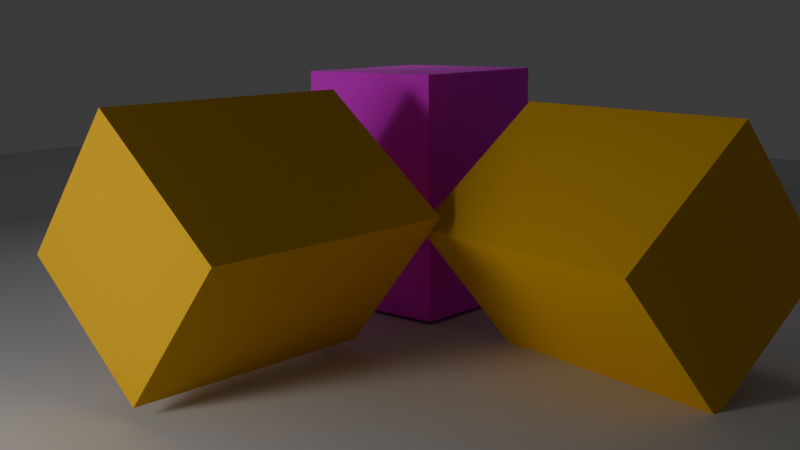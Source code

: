 # Source: simple.blend  (saved by Blender 4.0.36; exported with 4.5.12 LTS)
import bpy
from mathutils import Matrix  # noqa: F401  (used for matrix-valued properties, if any)

bpy.ops.wm.read_factory_settings(use_empty=True)
scene = bpy.context.scene
scene.name = 'Scene'

# ---- collections
col_collection = bpy.data.collections.new('Collection'); scene.collection.children.link(col_collection)

# ---- images (referenced by path relative to the original .blend; pixels are not part of the script)
import os
ASSET_DIR = os.environ.get("B2B_ASSET_DIR", "")  # directory of the original .blend (textures are referenced by path, not embedded)
HERE = os.path.dirname(os.path.abspath(__file__))  # packed textures are extracted next to this script under _unpacked/

def load_image(name, relpath, width, height, colorspace="sRGB"):
    """Load a texture the original file referenced (path relative to the .blend, or extracted next to this script)."""
    p = next((c for c in (os.path.join(HERE, relpath), os.path.join(ASSET_DIR, relpath)) if relpath and os.path.exists(c)), "")
    if p:
        img = bpy.data.images.load(p, check_existing=True)
        img.name = name
    else:  # same state as the original file: an image datablock whose file is absent (Cycles renders it pink)
        img = bpy.data.images.new(name, width, height)
        img.source = "FILE"
        img.filepath = "//" + (relpath or name)
    img.colorspace_settings.name = colorspace
    return img
img_wood_floorboards_texture_softer_bump_jpg = load_image('wood-floorboards-texture-softer-bump.jpg', 'wood-floorboards-texture-softer-bump.jpg', 1024, 1024, 'sRGB')

# ---- materials (node trees are filled in below, after node groups)
mat_ground = bpy.data.materials.new('ground')
mat_ground.alpha_threshold = 0.0
mat_ground.roughness = 0.5
mat_ground.line_color = (0.0, 0.0, 0.0, 1.0)
mat_sphere = bpy.data.materials.new('sphere')
mat_sphere_001 = bpy.data.materials.new('sphere.001')
mat_light = bpy.data.materials.new('light')
mat_light_001 = bpy.data.materials.new('light.001')

# ---- material node trees
mat_ground.use_nodes = True; mat_ground.node_tree.nodes.clear()
_N = mat_ground.node_tree.nodes; _L = mat_ground.node_tree.links
n0 = _N.new('ShaderNodeOutputMaterial'); n0.name = 'Material Output'; n0.location = (300, 300)
n1 = _N.new('ShaderNodeBsdfPrincipled'); n1.name = 'Principled BSDF'; n1.location = (10, 300)
n1.inputs[0].default_value = (0.6768, 0.6768, 0.6768, 1.0)
n1.inputs[2].default_value = 1.0
n1.inputs[3].default_value = 1.45
_L.new(n1.outputs[0], n0.inputs[0])
n0.is_active_output = True
mat_sphere.use_nodes = True; mat_sphere.node_tree.nodes.clear()
_N = mat_sphere.node_tree.nodes; _L = mat_sphere.node_tree.links
n0 = _N.new('ShaderNodeBsdfPrincipled'); n0.name = 'Principled BSDF'; n0.location = (10, 300)
n0.inputs[0].default_value = (0.8003, 0.4418, 0.0, 1.0)
n0.inputs[2].default_value = 1.0
n0.inputs[3].default_value = 1.45
n1 = _N.new('ShaderNodeOutputMaterial'); n1.name = 'Material Output'; n1.location = (300, 300)
_L.new(n0.outputs[0], n1.inputs[0])
n1.is_active_output = True
mat_sphere_001.use_nodes = True; mat_sphere_001.node_tree.nodes.clear()
_N = mat_sphere_001.node_tree.nodes; _L = mat_sphere_001.node_tree.links
n0 = _N.new('ShaderNodeBsdfPrincipled'); n0.name = 'Principled BSDF'; n0.location = (10, 300)
n0.inputs[2].default_value = 1.0
n0.inputs[3].default_value = 1.45
n1 = _N.new('ShaderNodeOutputMaterial'); n1.name = 'Material Output'; n1.location = (300, 300)
n2 = _N.new('ShaderNodeTexImage'); n2.name = 'Image Texture'; n2.location = (-280, 275)
n2.image = img_wood_floorboards_texture_softer_bump_jpg
_L.new(n0.outputs[0], n1.inputs[0])
_L.new(n2.outputs[0], n0.inputs[0])
n1.is_active_output = True
mat_light.use_nodes = True; mat_light.node_tree.nodes.clear()
_N = mat_light.node_tree.nodes; _L = mat_light.node_tree.links
n0 = _N.new('ShaderNodeBsdfPrincipled'); n0.name = 'Principled BSDF'; n0.location = (10, 300)
n0.inputs[3].default_value = 1.45
n0.inputs[28].default_value = 20.0
n1 = _N.new('ShaderNodeOutputMaterial'); n1.name = 'Material Output'; n1.location = (300, 300)
_L.new(n0.outputs[0], n1.inputs[0])
n1.is_active_output = True
mat_light_001.use_nodes = True; mat_light_001.node_tree.nodes.clear()
_N = mat_light_001.node_tree.nodes; _L = mat_light_001.node_tree.links
n0 = _N.new('ShaderNodeBsdfPrincipled'); n0.name = 'Principled BSDF'; n0.location = (10, 300)
n0.inputs[3].default_value = 1.45
n0.inputs[28].default_value = 5.0
n1 = _N.new('ShaderNodeOutputMaterial'); n1.name = 'Material Output'; n1.location = (300, 300)
_L.new(n0.outputs[0], n1.inputs[0])
n1.is_active_output = True

# ---- world
world_world = bpy.data.worlds.new('World'); scene.world = world_world
world_world.use_nodes = True; world_world.node_tree.nodes.clear()
_N = world_world.node_tree.nodes; _L = world_world.node_tree.links
n0 = _N.new('ShaderNodeOutputWorld'); n0.name = 'World Output'; n0.location = (300, 300)
n1 = _N.new('ShaderNodeBackground'); n1.name = 'Background'; n1.location = (10, 300)
n1.inputs[0].default_value = (0.05088, 0.05088, 0.05088, 1.0)
_L.new(n1.outputs[0], n0.inputs[0])
n0.is_active_output = True
world_world.color = (0.05088, 0.05088, 0.05088)
world_world.use_sun_shadow = False
world_world.sun_shadow_jitter_overblur = 0.0

# ---- cameras
cam_camera = bpy.data.cameras.new('Camera')

# ---- meshes
me_plane = bpy.data.meshes.new('Plane')
me_plane.from_pydata([(-21.0, -21.0, 0.0), (21.0, -21.0, 0.0), (-21.0, 21.0, 0.0), (21.0, 21.0, 0.0)], [], [(0, 1, 3, 2)])
_uv = me_plane.uv_layers.new(name='UVMap')
_uv.uv.foreach_set('vector', [0.0, 0.0, 1.0, 0.0, 1.0, 1.0, 0.0, 1.0])
me_plane.materials.append(mat_ground)
me_plane.update()
me_cube_001 = bpy.data.meshes.new('Cube.001')
me_cube_001.from_pydata([(-1.0, -1.0, -1.0), (-1.0, -1.0, 2.0), (-1.0, 1.0, -1.0), (-1.0, 1.0, 2.0), (1.0, -1.0, -1.0), (1.0, -1.0, 2.0), (1.0, 1.0, -1.0), (1.0, 1.0, 2.0)], [], [(0, 1, 3, 2), (2, 3, 7, 6), (6, 7, 5, 4), (4, 5, 1, 0), (2, 6, 4, 0), (7, 3, 1, 5)])
_uv = me_cube_001.uv_layers.new(name='UVMap')
_uv.uv.foreach_set('vector', [0.375, 0.0, 0.625, 0.0, 0.625, 0.25, 0.375, 0.25, 0.375, 0.25, 0.625, 0.25, 0.625, 0.5, 0.375, 0.5, 0.375, 0.5, 0.625, 0.5, 0.625, 0.75, 0.375, 0.75, 0.375, 0.75, 0.625, 0.75, 0.625, 1.0, 0.375, 1.0, 0.125, 0.5, 0.375, 0.5, 0.375, 0.75, 0.125, 0.75, 0.625, 0.5, 0.875, 0.5, 0.875, 0.75, 0.625, 0.75])
me_cube_001.materials.append(mat_sphere)
me_cube_001.update()
me_cube_002 = bpy.data.meshes.new('Cube.002')
me_cube_002.from_pydata([(-1.0, -1.0, -1.0), (-1.0, -1.0, 2.0), (-1.0, 1.0, -1.0), (-1.0, 1.0, 2.0), (1.0, -1.0, -1.0), (1.0, -1.0, 2.0), (1.0, 1.0, -1.0), (1.0, 1.0, 2.0)], [], [(0, 1, 3, 2), (2, 3, 7, 6), (6, 7, 5, 4), (4, 5, 1, 0), (2, 6, 4, 0), (7, 3, 1, 5)])
_uv = me_cube_002.uv_layers.new(name='UVMap')
_uv.uv.foreach_set('vector', [0.375, 0.0, 0.625, 0.0, 0.625, 0.25, 0.375, 0.25, 0.375, 0.25, 0.625, 0.25, 0.625, 0.5, 0.375, 0.5, 0.375, 0.5, 0.625, 0.5, 0.625, 0.75, 0.375, 0.75, 0.375, 0.75, 0.625, 0.75, 0.625, 1.0, 0.375, 1.0, 0.125, 0.5, 0.375, 0.5, 0.375, 0.75, 0.125, 0.75, 0.625, 0.5, 0.875, 0.5, 0.875, 0.75, 0.625, 0.75])
me_cube_002.materials.append(mat_sphere_001)
me_cube_002.update()
me_plane_001 = bpy.data.meshes.new('Plane.001')
me_plane_001.from_pydata([(-1.0, -1.0, 0.0), (1.0, -1.0, 0.0), (-1.0, 1.0, 0.0), (1.0, 1.0, 0.0)], [], [(0, 1, 3, 2)])
_uv = me_plane_001.uv_layers.new(name='UVMap')
_uv.uv.foreach_set('vector', [0.0, 0.0, 1.0, 0.0, 1.0, 1.0, 0.0, 1.0])
me_plane_001.materials.append(mat_light)
me_plane_001.update()
me_plane_002 = bpy.data.meshes.new('Plane.002')
me_plane_002.from_pydata([(-1.0, -1.0, 0.0), (1.0, -1.0, 0.0), (-1.0, 1.0, 0.0), (1.0, 1.0, 0.0)], [], [(0, 1, 3, 2)])
_uv = me_plane_002.uv_layers.new(name='UVMap')
_uv.uv.foreach_set('vector', [0.0, 0.0, 1.0, 0.0, 1.0, 1.0, 0.0, 1.0])
me_plane_002.materials.append(mat_light_001)
me_plane_002.update()

# ---- objects
ob_ground = bpy.data.objects.new('ground', me_plane)
ob_cube = bpy.data.objects.new('Cube', me_cube_001)
ob_cube_001 = bpy.data.objects.new('Cube.001', me_cube_001)
ob_cube_002 = bpy.data.objects.new('Cube.002', me_cube_002)
ob_plane = bpy.data.objects.new('Plane', me_plane_001)
ob_camera = bpy.data.objects.new('Camera', cam_camera)
ob_plane_001 = bpy.data.objects.new('Plane.001', me_plane_002)

# ---- transforms, parenting, visibility, modifiers, constraints
ob_ground.location = (0.0, 0.0, 0.0)
ob_cube.location = (0.0, 0.0, 1.531)
ob_cube.rotation_mode = 'QUATERNION'
ob_cube.rotation_quaternion = (0.6653, -0.6653, 0.2396, 0.2396)
ob_cube_001.location = (2.303, 3.281, 1.354)
ob_cube_001.rotation_mode = 'QUATERNION'
ob_cube_001.rotation_quaternion = (0.6007, -0.2249, 0.6704, -0.373)
ob_cube_002.location = (-0.8251, 4.271, 1.046)
ob_plane.location = (0.0, -7.676, 2.857)
ob_plane.rotation_euler = (4.468, 0.0, 0.0)
ob_camera.location = (8.71, -6.711, 3.714)
ob_camera.rotation_euler = (1.386, 0.01259, 0.7323)
ob_plane_001.location = (-4.768, 6.99, 5.779)
ob_plane_001.rotation_euler = (1.955, 0.0, 0.7854)

# ---- collection membership
col_collection.objects.link(ob_ground)
col_collection.objects.link(ob_cube)
col_collection.objects.link(ob_cube_001)
col_collection.objects.link(ob_cube_002)
col_collection.objects.link(ob_plane)
col_collection.objects.link(ob_camera)
col_collection.objects.link(ob_plane_001)

# ---- scene / render settings (as saved in the file)
scene.camera = ob_camera
scene.frame_start = 1; scene.frame_end = 250; scene.frame_set(1)
scene.render.engine = 'CYCLES'
scene.cycles.sampling_pattern = 'TABULATED_SOBOL'
bpy.context.view_layer.update()
